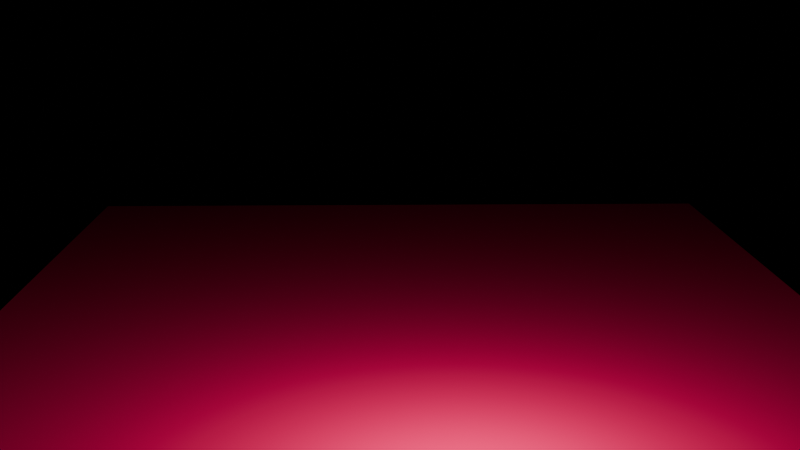# Source: Grass_Course.blend  (saved by Blender 5.0.118; exported with 4.5.12 LTS)
import bpy
from mathutils import Matrix  # noqa: F401  (used for matrix-valued properties, if any)

bpy.ops.wm.read_factory_settings(use_empty=True)
scene = bpy.context.scene
scene.name = 'Scene'

# ---- collections
col_collection = bpy.data.collections.new('Collection'); scene.collection.children.link(col_collection)

# ---- images (referenced by path relative to the original .blend; pixels are not part of the script)
import os
ASSET_DIR = os.environ.get("B2B_ASSET_DIR", "")  # directory of the original .blend (textures are referenced by path, not embedded)
HERE = os.path.dirname(os.path.abspath(__file__))  # packed textures are extracted next to this script under _unpacked/

def load_image(name, relpath, width, height, colorspace="sRGB"):
    """Load a texture the original file referenced (path relative to the .blend, or extracted next to this script)."""
    p = next((c for c in (os.path.join(HERE, relpath), os.path.join(ASSET_DIR, relpath)) if relpath and os.path.exists(c)), "")
    if p:
        img = bpy.data.images.load(p, check_existing=True)
        img.name = name
    else:  # same state as the original file: an image datablock whose file is absent (Cycles renders it pink)
        img = bpy.data.images.new(name, width, height)
        img.source = "FILE"
        img.filepath = "//" + (relpath or name)
    img.colorspace_settings.name = colorspace
    return img
img_green_lawn_wallpaper_jpg = load_image('Green Lawn Wallpaper.jpg', 'Textures/Green Lawn Wallpaper.jpg', 1024, 1024, 'sRGB')

# ---- materials (node trees are filled in below, after node groups)
mat_material_001 = bpy.data.materials.new('Material.001')

# ---- material node trees
mat_material_001.use_nodes = True; mat_material_001.node_tree.nodes.clear()
_N = mat_material_001.node_tree.nodes; _L = mat_material_001.node_tree.links
n0 = _N.new('ShaderNodeBsdfPrincipled'); n0.name = 'Principled BSDF'; n0.location = (-200, 100)
n1 = _N.new('ShaderNodeOutputMaterial'); n1.name = 'Material Output'; n1.location = (200, 100)
n2 = _N.new('ShaderNodeTexImage'); n2.name = 'Image Texture'; n2.location = (-490, 77)
n2.image = img_green_lawn_wallpaper_jpg
_L.new(n0.outputs[0], n1.inputs[0])
_L.new(n2.outputs[0], n0.inputs[0])
n1.is_active_output = True

# ---- world
world_world = bpy.data.worlds.new('World'); scene.world = world_world
world_world.use_nodes = True; world_world.node_tree.nodes.clear()
_N = world_world.node_tree.nodes; _L = world_world.node_tree.links
n0 = _N.new('ShaderNodeOutputWorld'); n0.name = 'World Output'; n0.location = (200, 100)
n1 = _N.new('ShaderNodeBackground'); n1.name = 'Background'; n1.location = (-200, 100)
n1.inputs[0].default_value = (0.0, 0.0, 0.0, 1.0)
_L.new(n1.outputs[0], n0.inputs[0])
n0.is_active_output = True
world_world.color = (0.05088, 0.05088, 0.05088)
world_world.sun_shadow_jitter_overblur = 0.0

# ---- cameras
cam_camera = bpy.data.cameras.new('Camera')
cam_camera.clip_end = 100.0
cam_camera.ortho_scale = 7.314

# ---- lights
light_light = bpy.data.lights.new('Light', 'POINT')
light_light.color = (1.0, 0.5963, 0.1277)
light_light.energy = 2000.0
light_light.shadow_soft_size = 0.1

# ---- meshes
me_plane = bpy.data.meshes.new('Plane')
me_plane.from_pydata([(-1.0, -1.0, 0.0), (1.0, -1.0, 0.0), (-1.0, 1.0, 0.0), (1.0, 1.0, 0.0)], [], [(0, 1, 3, 2)])
_uv = me_plane.uv_layers.new(name='UVMap')
_uv.uv.foreach_set('vector', [0.0, 0.0, 1.0, 0.0, 1.0, 1.0, 0.0, 1.0])
me_plane.materials.append(mat_material_001)
me_plane.update()

# ---- objects
ob_light = bpy.data.objects.new('Light', light_light)
ob_camera = bpy.data.objects.new('Camera', cam_camera)
ob_plane = bpy.data.objects.new('Plane', me_plane)

# ---- transforms, parenting, visibility, modifiers, constraints
ob_light.location = (12.63, 0.8939, 4.783)
ob_light.rotation_euler = (0.6503, 0.05522, 1.866)
ob_light.lock_rotations_4d = False
ob_light.empty_display_type = 'ARROWS'
ob_light.color = (0.0, 0.0, 0.0, 0.0)
ob_light.lineart.crease_threshold = 0.0
ob_camera.location = (31.69, -0.8534, 10.08)
ob_camera.rotation_euler = (1.324, 4.507e-07, 1.551)
ob_camera.lock_rotations_4d = False
ob_camera.empty_display_type = 'ARROWS'
ob_camera.color = (0.0, 0.0, 0.0, 0.0)
ob_camera.display_type = 'WIRE'
ob_camera.lineart.crease_threshold = 0.0
ob_plane.location = (0.0, 0.0, 0.0)
ob_plane.scale = (11.63, 11.63, 11.63)
_m = ob_plane.modifiers.new('ParticleSystem', 'PARTICLE_SYSTEM')

# ---- collection membership
col_collection.objects.link(ob_light)
col_collection.objects.link(ob_camera)
col_collection.objects.link(ob_plane)

# ---- scene / render settings (as saved in the file)
scene.camera = ob_camera
scene.frame_start = 1; scene.frame_end = 250; scene.frame_set(1)
scene.render.engine = 'BLENDER_EEVEE_NEXT'
scene.render.bake_bias = 0.0
scene.render.bake_samples = 0
scene.cycles.sampling_pattern = 'TABULATED_SOBOL'
scene.eevee.taa_render_samples = 256
scene.eevee.use_volume_custom_range = False
bpy.context.view_layer.update()
